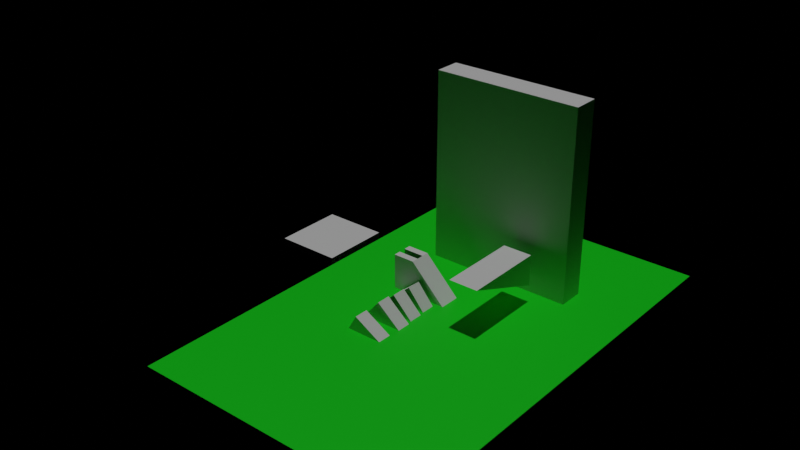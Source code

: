 # Source: blenvy.blend  (saved by Blender 4.2.66; exported with 4.5.12 LTS)
import bpy
from mathutils import Matrix  # noqa: F401  (used for matrix-valued properties, if any)

bpy.ops.wm.read_factory_settings(use_empty=True)
scene = bpy.context.scene
scene.name = 'World'
col_player = bpy.data.collections.new('Player')  # instanced only; not linked into the scene
col_ramp = bpy.data.collections.new('Ramp')  # instanced only; not linked into the scene

# ---- materials (node trees are filled in below, after node groups)
mat_material_002 = bpy.data.materials.new('Material.002')

# ---- material node trees
mat_material_002.use_nodes = True; mat_material_002.node_tree.nodes.clear()
_N = mat_material_002.node_tree.nodes; _L = mat_material_002.node_tree.links
n0 = _N.new('ShaderNodeOutputMaterial'); n0.name = 'Material Output'; n0.location = (271, 291)
n1 = _N.new('ShaderNodeBsdfPrincipled'); n1.name = 'Principled BSDF'; n1.location = (-35, 270)
n1.inputs[0].default_value = (0.0, 0.8001, 0.0062, 1.0)
_L.new(n1.outputs[0], n0.inputs[0])
n0.is_active_output = True

# ---- world
world_world_001 = bpy.data.worlds.new('World.001'); scene.world = world_world_001
world_world_001.use_nodes = True; world_world_001.node_tree.nodes.clear()
_N = world_world_001.node_tree.nodes; _L = world_world_001.node_tree.links
n0 = _N.new('ShaderNodeOutputWorld'); n0.name = 'World Output'; n0.location = (300, 300)
n1 = _N.new('ShaderNodeBsdfPrincipled'); n1.name = 'Principled BSDF'; n1.location = (10, 300)
n1.inputs[0].default_value = (0.004786, 0.8001, 0.01056, 1.0)
n1.inputs[2].default_value = 2.5
_L.new(n1.outputs[0], n0.inputs[0])
n0.is_active_output = True
world_world_001.color = (0.003071, 0.05, 0.007143)

# ---- lights
light_sun = bpy.data.lights.new('Sun', 'SUN')
light_sun.energy = 1.0

# ---- meshes
me_cube_001 = bpy.data.meshes.new('Cube.001')
me_cube_001.from_pydata([(-1.0, -1.0, -1.0), (-1.0, -1.0, 1.0), (-1.0, 1.0, -1.0), (-1.0, 1.0, 1.0), (1.0, -1.0, -1.0), (1.0, -1.0, 1.0), (1.0, 1.0, -1.0), (1.0, 1.0, 1.0)], [], [(0, 1, 3, 2), (2, 3, 7, 6), (6, 7, 5, 4), (4, 5, 1, 0), (2, 6, 4, 0), (7, 3, 1, 5)])
_uv = me_cube_001.uv_layers.new(name='UVMap')
_uv.uv.foreach_set('vector', [0.375, 0.0, 0.625, 0.0, 0.625, 0.25, 0.375, 0.25, 0.375, 0.25, 0.625, 0.25, 0.625, 0.5, 0.375, 0.5, 0.375, 0.5, 0.625, 0.5, 0.625, 0.75, 0.375, 0.75, 0.375, 0.75, 0.625, 0.75, 0.625, 1.0, 0.375, 1.0, 0.125, 0.5, 0.375, 0.5, 0.375, 0.75, 0.125, 0.75, 0.625, 0.5, 0.875, 0.5, 0.875, 0.75, 0.625, 0.75])
me_cube_001.materials.append(mat_material_002)
me_cube_001.update()
me_cube = bpy.data.meshes.new('Cube')
me_cube.from_pydata([(-1.0, -1.0, -1.0), (-1.0, -1.0, 1.0), (-1.0, 1.0, -1.0), (-1.0, 1.0, 1.0), (1.0, -1.0, -1.0), (1.0, -1.0, 1.0), (1.0, 1.0, -1.0), (1.0, 1.0, 1.0)], [], [(0, 1, 3, 2), (2, 3, 7, 6), (6, 7, 5, 4), (4, 5, 1, 0), (2, 6, 4, 0), (7, 3, 1, 5)])
_uv = me_cube.uv_layers.new(name='UVMap')
_uv.uv.foreach_set('vector', [0.375, 0.0, 0.625, 0.0, 0.625, 0.25, 0.375, 0.25, 0.375, 0.25, 0.625, 0.25, 0.625, 0.5, 0.375, 0.5, 0.375, 0.5, 0.625, 0.5, 0.625, 0.75, 0.375, 0.75, 0.375, 0.75, 0.625, 0.75, 0.625, 1.0, 0.375, 1.0, 0.125, 0.5, 0.375, 0.5, 0.375, 0.75, 0.125, 0.75, 0.625, 0.5, 0.875, 0.5, 0.875, 0.75, 0.625, 0.75])
me_cube.update()
me_cube_002 = bpy.data.meshes.new('Cube.002')
me_cube_002.from_pydata([(-1.0, -1.0, -1.0), (-1.0, -1.0, 1.0), (-1.0, 1.0, -1.0), (-1.0, 1.0, 1.0), (1.0, -1.0, -1.0), (1.0, -1.0, 1.0), (1.0, 1.0, -1.0), (1.0, 1.0, 1.0)], [], [(0, 1, 3, 2), (2, 3, 7, 6), (6, 7, 5, 4), (4, 5, 1, 0), (2, 6, 4, 0), (7, 3, 1, 5)])
_uv = me_cube_002.uv_layers.new(name='UVMap')
_uv.uv.foreach_set('vector', [0.375, 0.0, 0.625, 0.0, 0.625, 0.25, 0.375, 0.25, 0.375, 0.25, 0.625, 0.25, 0.625, 0.5, 0.375, 0.5, 0.375, 0.5, 0.625, 0.5, 0.625, 0.75, 0.375, 0.75, 0.375, 0.75, 0.625, 0.75, 0.625, 1.0, 0.375, 1.0, 0.125, 0.5, 0.375, 0.5, 0.375, 0.75, 0.125, 0.75, 0.625, 0.5, 0.875, 0.5, 0.875, 0.75, 0.625, 0.75])
me_cube_002.update()
me_cube_003 = bpy.data.meshes.new('Cube.003')
me_cube_003.from_pydata([(-1.0, -1.0, -1.0), (-1.0, -1.0, 1.0), (-1.0, 1.0, -1.0), (-1.0, 1.0, 1.0), (1.0, -1.0, -1.0), (1.0, -1.0, 1.0), (1.0, 1.0, -1.0), (1.0, 1.0, 1.0)], [], [(0, 1, 3, 2), (2, 3, 7, 6), (6, 7, 5, 4), (4, 5, 1, 0), (2, 6, 4, 0), (7, 3, 1, 5)])
_uv = me_cube_003.uv_layers.new(name='UVMap')
_uv.uv.foreach_set('vector', [0.375, 0.0, 0.625, 0.0, 0.625, 0.25, 0.375, 0.25, 0.375, 0.25, 0.625, 0.25, 0.625, 0.5, 0.375, 0.5, 0.375, 0.5, 0.625, 0.5, 0.625, 0.75, 0.375, 0.75, 0.375, 0.75, 0.625, 0.75, 0.625, 1.0, 0.375, 1.0, 0.125, 0.5, 0.375, 0.5, 0.375, 0.75, 0.125, 0.75, 0.625, 0.5, 0.875, 0.5, 0.875, 0.75, 0.625, 0.75])
me_cube_003.update()
me_cube_004 = bpy.data.meshes.new('Cube.004')
me_cube_004.from_pydata([(-1.0, -1.0, -1.0), (-1.0, -1.0, 1.0), (-1.0, 1.0, -1.0), (-1.0, 1.0, 1.0), (1.0, -1.0, -1.0), (1.0, -1.0, 1.0), (1.0, 1.0, -1.0), (1.0, 1.0, 1.0)], [], [(0, 1, 3, 2), (2, 3, 7, 6), (6, 7, 5, 4), (4, 5, 1, 0), (2, 6, 4, 0), (7, 3, 1, 5)])
_uv = me_cube_004.uv_layers.new(name='UVMap')
_uv.uv.foreach_set('vector', [0.375, 0.0, 0.625, 0.0, 0.625, 0.25, 0.375, 0.25, 0.375, 0.25, 0.625, 0.25, 0.625, 0.5, 0.375, 0.5, 0.375, 0.5, 0.625, 0.5, 0.625, 0.75, 0.375, 0.75, 0.375, 0.75, 0.625, 0.75, 0.625, 1.0, 0.375, 1.0, 0.125, 0.5, 0.375, 0.5, 0.375, 0.75, 0.125, 0.75, 0.625, 0.5, 0.875, 0.5, 0.875, 0.75, 0.625, 0.75])
me_cube_004.update()
me_cube_005 = bpy.data.meshes.new('Cube.005')
me_cube_005.from_pydata([(-1.0, -1.0, -1.0), (-1.0, -1.0, 1.0), (-1.0, 1.0, -1.0), (-1.0, 1.0, 1.0), (1.0, -1.0, -1.0), (1.0, -1.0, 1.0), (1.0, 1.0, -1.0), (1.0, 1.0, 1.0)], [], [(0, 1, 3, 2), (2, 3, 7, 6), (6, 7, 5, 4), (4, 5, 1, 0), (2, 6, 4, 0), (7, 3, 1, 5)])
_uv = me_cube_005.uv_layers.new(name='UVMap')
_uv.uv.foreach_set('vector', [0.375, 0.0, 0.625, 0.0, 0.625, 0.25, 0.375, 0.25, 0.375, 0.25, 0.625, 0.25, 0.625, 0.5, 0.375, 0.5, 0.375, 0.5, 0.625, 0.5, 0.625, 0.75, 0.375, 0.75, 0.375, 0.75, 0.625, 0.75, 0.625, 1.0, 0.375, 1.0, 0.125, 0.5, 0.375, 0.5, 0.375, 0.75, 0.125, 0.75, 0.625, 0.5, 0.875, 0.5, 0.875, 0.75, 0.625, 0.75])
me_cube_005.update()
me_cube_007 = bpy.data.meshes.new('Cube.007')
me_cube_007.from_pydata([(-1.0, -1.0, -1.0), (-1.0, -1.0, 1.0), (-1.0, 1.0, -1.0), (-1.0, 1.0, 1.0), (1.0, -1.0, -1.0), (1.0, -1.0, 1.0), (1.0, 1.0, -1.0), (1.0, 1.0, 1.0)], [], [(0, 1, 3, 2), (2, 3, 7, 6), (6, 7, 5, 4), (4, 5, 1, 0), (2, 6, 4, 0), (7, 3, 1, 5)])
_uv = me_cube_007.uv_layers.new(name='UVMap')
_uv.uv.foreach_set('vector', [0.375, 0.0, 0.625, 0.0, 0.625, 0.25, 0.375, 0.25, 0.375, 0.25, 0.625, 0.25, 0.625, 0.5, 0.375, 0.5, 0.375, 0.5, 0.625, 0.5, 0.625, 0.75, 0.375, 0.75, 0.375, 0.75, 0.625, 0.75, 0.625, 1.0, 0.375, 1.0, 0.125, 0.5, 0.375, 0.5, 0.375, 0.75, 0.125, 0.75, 0.625, 0.5, 0.875, 0.5, 0.875, 0.75, 0.625, 0.75])
me_cube_007.update()
me_cube_008 = bpy.data.meshes.new('Cube.008')
me_cube_008.from_pydata([(-1.0, -1.0, -1.0), (-1.0, -1.0, 1.0), (-1.0, 1.0, -1.0), (-1.0, 1.0, 1.0), (1.0, -1.0, -1.0), (1.0, -1.0, 1.0), (1.0, 1.0, -1.0), (1.0, 1.0, 1.0)], [], [(0, 1, 3, 2), (2, 3, 7, 6), (6, 7, 5, 4), (4, 5, 1, 0), (2, 6, 4, 0), (7, 3, 1, 5)])
_uv = me_cube_008.uv_layers.new(name='UVMap')
_uv.uv.foreach_set('vector', [0.375, 0.0, 0.625, 0.0, 0.625, 0.25, 0.375, 0.25, 0.375, 0.25, 0.625, 0.25, 0.625, 0.5, 0.375, 0.5, 0.375, 0.5, 0.625, 0.5, 0.625, 0.75, 0.375, 0.75, 0.375, 0.75, 0.625, 0.75, 0.625, 1.0, 0.375, 1.0, 0.125, 0.5, 0.375, 0.5, 0.375, 0.75, 0.125, 0.75, 0.625, 0.5, 0.875, 0.5, 0.875, 0.75, 0.625, 0.75])
me_cube_008.update()
me_cube_006 = bpy.data.meshes.new('Cube.006')
me_cube_006.from_pydata([(-1.0, -1.0, -1.0), (-1.0, -1.0, 1.0), (-1.0, 1.0, -1.0), (-1.0, 1.0, 1.0), (1.0, -1.0, -1.0), (1.0, -1.0, 1.0), (1.0, 1.0, -1.0), (1.0, 1.0, 1.0)], [], [(0, 1, 3, 2), (2, 3, 7, 6), (6, 7, 5, 4), (4, 5, 1, 0), (2, 6, 4, 0), (7, 3, 1, 5)])
_uv = me_cube_006.uv_layers.new(name='UVMap')
_uv.uv.foreach_set('vector', [0.375, 0.0, 0.625, 0.0, 0.625, 0.25, 0.375, 0.25, 0.375, 0.25, 0.625, 0.25, 0.625, 0.5, 0.375, 0.5, 0.375, 0.5, 0.625, 0.5, 0.625, 0.75, 0.375, 0.75, 0.375, 0.75, 0.625, 0.75, 0.625, 1.0, 0.375, 1.0, 0.125, 0.5, 0.375, 0.5, 0.375, 0.75, 0.125, 0.75, 0.625, 0.5, 0.875, 0.5, 0.875, 0.75, 0.625, 0.75])
me_cube_006.update()
me_cube_010 = bpy.data.meshes.new('Cube.010')
me_cube_010.from_pydata([(-1.0, -1.0, -1.0), (-1.0, -1.0, 1.0), (1.0, 1.0, -1.0), (-1.0, 1.0, -1.0), (-1.0, 1.0, 1.0), (1.0, -1.0, -1.0), (-1.0, 1.0, 1.0), (1.0, -1.0, -1.0), (-1.0, -1.0, 1.0), (1.0, 1.0, -1.0)], [], [(0, 1, 4, 3), (2, 9, 3, 4, 6), (5, 7, 9, 2), (8, 1, 0, 7, 5), (3, 9, 7, 0), (6, 4, 1, 8), (2, 6, 8, 5)])
_uv = me_cube_010.uv_layers.new(name='UVMap')
_uv.uv.foreach_set('vector', [0.375, 0.0, 0.625, 0.0, 0.625, 0.25, 0.375, 0.25, 0.375, 0.5, 0.375, 0.5, 0.375, 0.25, 0.625, 0.25, 0.625, 0.25, 0.375, 0.75, 0.375, 0.75, 0.375, 0.5, 0.375, 0.5, 0.625, 1.0, 0.625, 1.0, 0.375, 1.0, 0.375, 0.75, 0.375, 0.75, 0.125, 0.5, 0.375, 0.5, 0.375, 0.75, 0.125, 0.75, 0.875, 0.5, 0.875, 0.5, 0.875, 0.75, 0.875, 0.75, 0.4116, 1.0, 0.5884, 1.0, 0.5884, 0.75, 0.4116, 0.75])
me_cube_010.update()

# ---- objects
ob_player = bpy.data.objects.new('Player', None)
ob_sun = bpy.data.objects.new('Sun', light_sun)
ob_cube_001 = bpy.data.objects.new('Cube.001', me_cube_001)
ob_cube = bpy.data.objects.new('Cube', me_cube)
ob_cube_002 = bpy.data.objects.new('Cube.002', me_cube_002)
ob_cube_003 = bpy.data.objects.new('Cube.003', me_cube_003)
ob_cube_004 = bpy.data.objects.new('Cube.004', me_cube_004)
ob_cube_005 = bpy.data.objects.new('Cube.005', me_cube_005)
ob_ramp = bpy.data.objects.new('Ramp', None)
ob_cube_007 = bpy.data.objects.new('Cube.007', me_cube_007)
ob_cube_008 = bpy.data.objects.new('Cube.008', me_cube_008)
ob_ramp_001 = bpy.data.objects.new('Ramp.001', None)
ob_cube_009 = bpy.data.objects.new('Cube.009', me_cube_006)
ob_empty = bpy.data.objects.new('Empty', None)
ob_cube_006 = bpy.data.objects.new('Cube.006', me_cube_010)

# ---- transforms, parenting, visibility, modifiers, constraints
ob_player.location = (-49.84, 0.0, 13.67)
ob_player.instance_type = 'COLLECTION'
ob_sun.location = (0.0, 0.0, 19.95)
ob_cube_001.location = (0.0, 0.0, 0.0)
ob_cube_001.scale = (38.98, 60.18, 0.1633)
ob_cube.location = (-9.606, -3.475, -1.284)
ob_cube.rotation_euler = (0.0, 0.7854, 0.0)
ob_cube.scale = (4.963, 1.977, 4.963)
ob_cube_002.location = (-9.606, -8.684, -1.284)
ob_cube_002.rotation_euler = (0.0, 0.6981, 0.0)
ob_cube_002.scale = (4.963, 1.977, 4.963)
ob_cube_003.location = (-9.606, -15.72, -2.294)
ob_cube_003.rotation_euler = (0.0, 0.5236, 0.0)
ob_cube_003.scale = (4.963, 1.977, 4.963)
ob_cube_004.location = (-9.606, 1.79, -1.284)
ob_cube_004.rotation_euler = (0.0, 0.8727, 0.0)
ob_cube_004.scale = (4.963, 1.977, 4.963)
ob_cube_005.location = (0.0, 29.56, 24.44)
ob_cube_005.scale = (20.8, 3.716, 29.64)
ob_ramp.location = (-7.0, 8.0, 5.0)
ob_ramp.scale = (5.0, 3.0, 5.0)
ob_ramp.instance_type = 'COLLECTION'
ob_cube_007.location = (-15.0, 6.0, 5.0)
ob_cube_007.scale = (3.0, 1.0, 5.0)
ob_cube_008.location = (-15.0, 10.0, 5.0)
ob_cube_008.scale = (3.0, 1.0, 5.0)
ob_ramp_001.location = (8.992, 9.867, 9.403)
ob_ramp_001.rotation_euler = (3.142, 0.0, -1.571)
ob_ramp_001.scale = (11.51, 4.116, 4.386)
ob_ramp_001.instance_type = 'COLLECTION'
ob_cube_009.location = (-53.8, 19.12, -3.369)
ob_cube_009.scale = (9.35, 10.11, 1.264)
ob_empty.location = (0.0, 0.0, 0.0)
ob_cube_006.location = (0.0, 0.0, 0.0)
ob_player.instance_collection = col_player
ob_ramp.instance_collection = col_ramp
ob_ramp_001.instance_collection = col_ramp

# ---- collection membership
scene.collection.objects.link(ob_player)
scene.collection.objects.link(ob_sun)
scene.collection.objects.link(ob_cube_001)
scene.collection.objects.link(ob_cube)
scene.collection.objects.link(ob_cube_002)
scene.collection.objects.link(ob_cube_003)
scene.collection.objects.link(ob_cube_004)
scene.collection.objects.link(ob_cube_005)
scene.collection.objects.link(ob_ramp)
scene.collection.objects.link(ob_cube_007)
scene.collection.objects.link(ob_cube_008)
scene.collection.objects.link(ob_ramp_001)
scene.collection.objects.link(ob_cube_009)
col_player.objects.link(ob_empty)
col_ramp.objects.link(ob_cube_006)

# ---- scene / render settings (as saved in the file)
scene.frame_start = 1; scene.frame_end = 250; scene.frame_set(127)
scene.render.engine = 'BLENDER_EEVEE_NEXT'
scene.render.image_settings.exr_codec = 'NONE'
scene.render.simplify_subdivision_render = 0
scene.render.simplify_child_particles_render = 0.0
scene.eevee.use_volume_custom_range = False
scene.eevee.use_shadows = False
scene.view_settings.view_transform = 'Filmic'
bpy.context.view_layer.update()

# ---- added for rendering (the .blend has no active camera): camera
cam_auto = bpy.data.cameras.new('AutoCamera')
cam_auto.lens = 50.0
cam_auto.sensor_width = 36.0
cam_auto.clip_end = 2760.56
ob_auto_camera = bpy.data.objects.new('AutoCamera', cam_auto)
scene.collection.objects.link(ob_auto_camera)
ob_auto_camera.location = (145.21, -188.757, 148.34)
ob_auto_camera.rotation_euler = (1.09748, -7.21219e-08, 0.694738)
scene.camera = ob_auto_camera
bpy.context.view_layer.update()
